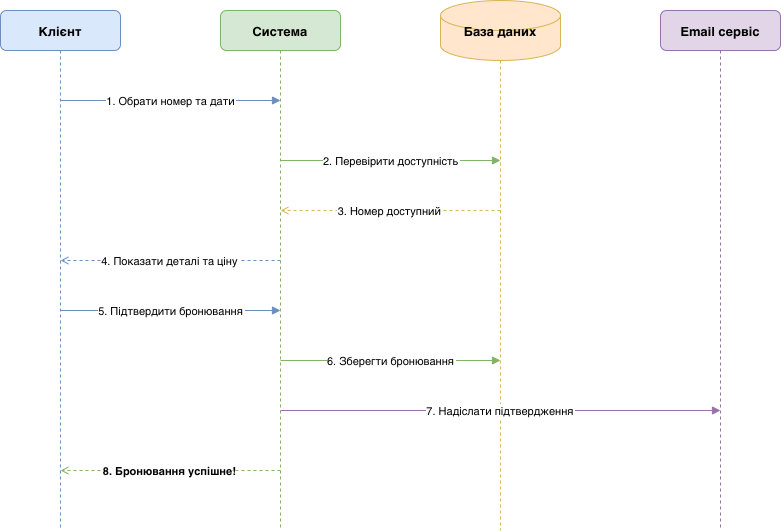

The diagram above was exported from draw.io. Its source (the exported page's mxGraphModel, read from the mxfile embedded in the PNG):
<mxGraphModel dx="788" dy="728" grid="1" gridSize="10" guides="1" tooltips="1" connect="1" arrows="1" fold="1" page="1" pageScale="1" pageWidth="827" pageHeight="1169" math="0" shadow="0">
  <root>
    <mxCell id="0" />
    <mxCell id="1" parent="0" />
    <mxCell id="2" parent="1" style="rounded=1;fillColor=#dae8fc;strokeColor=#6c8ebf;fontStyle=1;fontSize=13;" value="Клієнт" vertex="1">
      <mxGeometry height="40" width="120" x="60" y="40" as="geometry" />
    </mxCell>
    <mxCell id="3" parent="1" style="rounded=1;fillColor=#d5e8d4;strokeColor=#82b366;fontStyle=1;fontSize=13;" value="Система" vertex="1">
      <mxGeometry height="40" width="120" x="280" y="40" as="geometry" />
    </mxCell>
    <mxCell id="4" parent="1" style="shape=cylinder3;fillColor=#ffe6cc;strokeColor=#d6b656;fontStyle=1;fontSize=13;" value="База даних" vertex="1">
      <mxGeometry height="60" width="120" x="500" y="30" as="geometry" />
    </mxCell>
    <mxCell id="5" parent="1" style="rounded=1;fillColor=#e1d5e7;strokeColor=#9673a6;fontStyle=1;fontSize=13;" value="Email сервіс" vertex="1">
      <mxGeometry height="40" width="120" x="720" y="40" as="geometry" />
    </mxCell>
    <mxCell id="L1" edge="1" parent="1" style="endArrow=none;dashed=1;strokeColor=#6c8ebf;">
      <mxGeometry relative="1" as="geometry">
        <mxPoint x="120" y="80" as="sourcePoint" />
        <mxPoint x="120" y="560" as="targetPoint" />
      </mxGeometry>
    </mxCell>
    <mxCell id="L2" edge="1" parent="1" style="endArrow=none;dashed=1;strokeColor=#82b366;">
      <mxGeometry relative="1" as="geometry">
        <mxPoint x="340" y="80" as="sourcePoint" />
        <mxPoint x="340" y="560" as="targetPoint" />
      </mxGeometry>
    </mxCell>
    <mxCell id="L3" edge="1" parent="1" style="endArrow=none;dashed=1;strokeColor=#d6b656;">
      <mxGeometry relative="1" as="geometry">
        <mxPoint x="560" y="90" as="sourcePoint" />
        <mxPoint x="560" y="560" as="targetPoint" />
      </mxGeometry>
    </mxCell>
    <mxCell id="L4" edge="1" parent="1" style="endArrow=none;dashed=1;strokeColor=#9673a6;">
      <mxGeometry relative="1" as="geometry">
        <mxPoint x="780" y="80" as="sourcePoint" />
        <mxPoint x="780" y="560" as="targetPoint" />
      </mxGeometry>
    </mxCell>
    <mxCell id="A1" edge="1" parent="1" style="endArrow=block;endFill=1;strokeColor=#6c8ebf;fillColor=#dae8fc;fontSize=11;" value="1. Обрати номер та дати">
      <mxGeometry relative="1" as="geometry">
        <mxPoint x="120" y="130" as="sourcePoint" />
        <mxPoint x="340" y="130" as="targetPoint" />
      </mxGeometry>
    </mxCell>
    <mxCell id="A2" edge="1" parent="1" style="endArrow=block;endFill=1;strokeColor=#82b366;fillColor=#d5e8d4;fontSize=11;" value="2. Перевірити доступність">
      <mxGeometry relative="1" as="geometry">
        <mxPoint x="340" y="190" as="sourcePoint" />
        <mxPoint x="560" y="190" as="targetPoint" />
      </mxGeometry>
    </mxCell>
    <mxCell id="A3" edge="1" parent="1" style="endArrow=open;endFill=0;dashed=1;strokeColor=#d6b656;fontSize=11;" value="3. Номер доступний">
      <mxGeometry relative="1" as="geometry">
        <mxPoint x="560" y="240" as="sourcePoint" />
        <mxPoint x="340" y="240" as="targetPoint" />
      </mxGeometry>
    </mxCell>
    <mxCell id="A4" edge="1" parent="1" style="endArrow=open;endFill=0;dashed=1;strokeColor=#6c8ebf;fontSize=11;" value="4. Показати деталі та ціну">
      <mxGeometry relative="1" as="geometry">
        <mxPoint x="340" y="290" as="sourcePoint" />
        <mxPoint x="120" y="290" as="targetPoint" />
      </mxGeometry>
    </mxCell>
    <mxCell id="A5" edge="1" parent="1" style="endArrow=block;endFill=1;strokeColor=#6c8ebf;fontSize=11;" value="5. Підтвердити бронювання">
      <mxGeometry relative="1" as="geometry">
        <mxPoint x="120" y="340" as="sourcePoint" />
        <mxPoint x="340" y="340" as="targetPoint" />
      </mxGeometry>
    </mxCell>
    <mxCell id="A6" edge="1" parent="1" style="endArrow=block;endFill=1;strokeColor=#82b366;fontSize=11;" value="6. Зберегти бронювання">
      <mxGeometry relative="1" as="geometry">
        <mxPoint x="340" y="390" as="sourcePoint" />
        <mxPoint x="560" y="390" as="targetPoint" />
      </mxGeometry>
    </mxCell>
    <mxCell id="A7" edge="1" parent="1" style="endArrow=block;endFill=1;strokeColor=#9673a6;fontSize=11;" value="7. Надіслати підтвердження">
      <mxGeometry relative="1" as="geometry">
        <mxPoint x="340" y="440" as="sourcePoint" />
        <mxPoint x="780" y="440" as="targetPoint" />
      </mxGeometry>
    </mxCell>
    <mxCell id="A8" edge="1" parent="1" style="endArrow=open;endFill=0;dashed=1;strokeColor=#82b366;fontStyle=1;fontSize=11;" value="8. Бронювання успішне!">
      <mxGeometry relative="1" as="geometry">
        <mxPoint x="340" y="500" as="sourcePoint" />
        <mxPoint x="120" y="500" as="targetPoint" />
      </mxGeometry>
    </mxCell>
  </root>
</mxGraphModel>